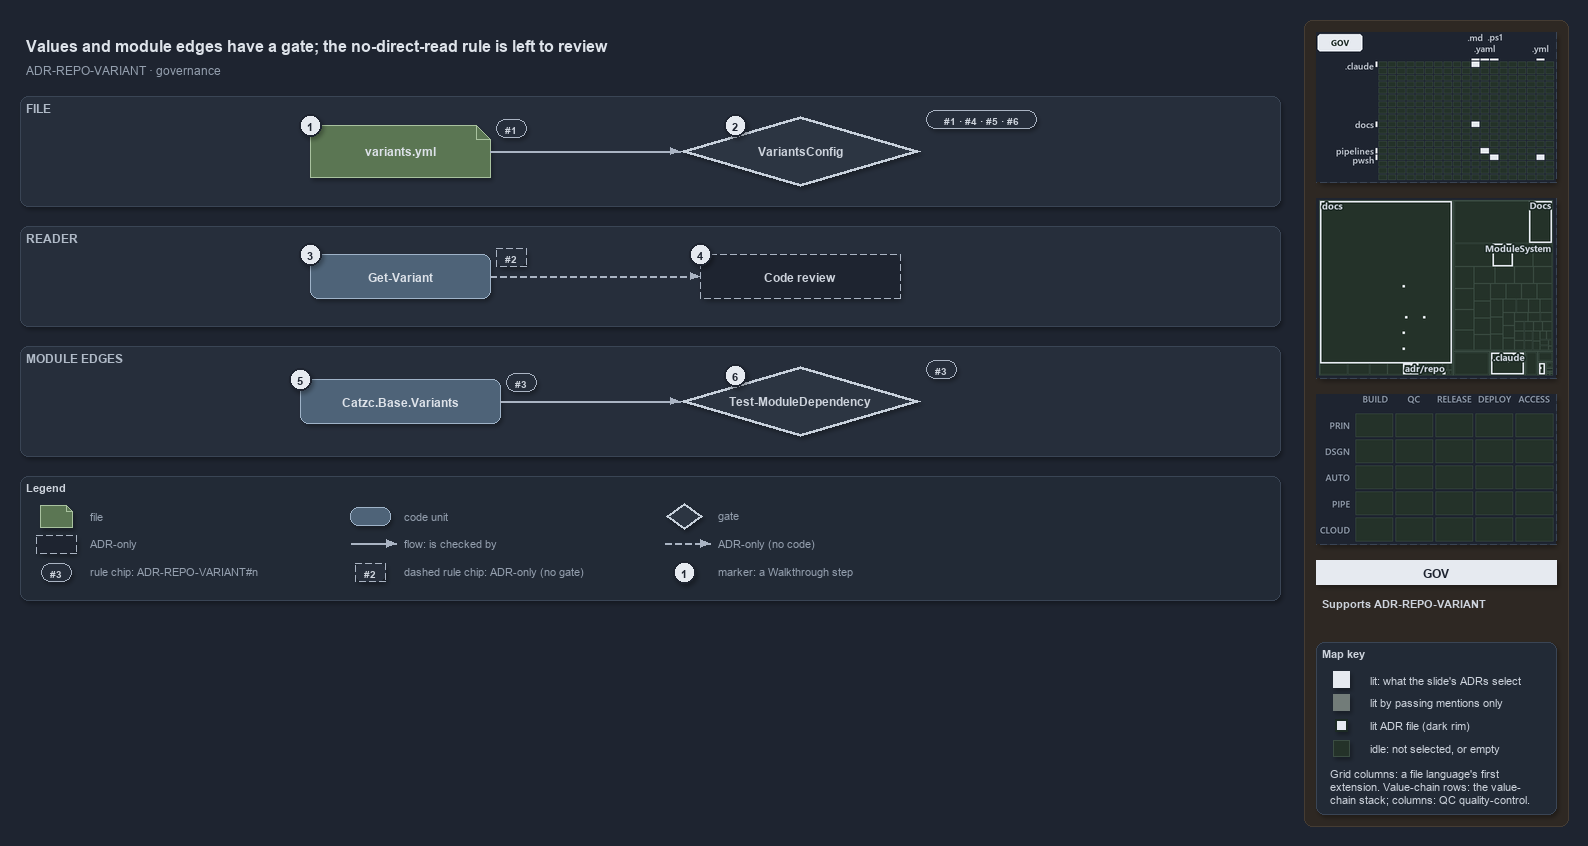

The diagram above was exported from draw.io. Its source (the exported page's mxGraphModel, read from the mxfile embedded in the PNG):
<mxGraphModel dx="1024" dy="768" grid="0" gridSize="10" guides="1" tooltips="1" connect="1" arrows="1" fold="1" page="1" pageScale="1" pageWidth="1572" pageHeight="648" background="#1E2430" math="0" shadow="1">
  <root>
    <mxCell id="0" />
    <mxCell id="1" parent="0" />
    <mxCell id="sidebar-bg" value="" style="rounded=1;arcSize=2;html=1;fillColor=#2E2823;strokeColor=#453C33;shadow=0;" vertex="1" parent="1">
      <mxGeometry x="1304" y="4" width="264" height="806" as="geometry" />
    </mxCell>
    <mxCell id="title" value="Values and module edges have a gate; the no-direct-read rule is left to review" style="text;html=1;align=left;verticalAlign=middle;fontSize=16;fontStyle=1;fontColor=#DDE2E9;" vertex="1" parent="1">
      <mxGeometry x="20" y="14" width="1260" height="30" as="geometry" />
    </mxCell>
    <mxCell id="subtitle" value="ADR-REPO-VARIANT &amp;#183; governance" style="text;html=1;align=left;verticalAlign=middle;fontSize=12;fontColor=#949FAE;" vertex="1" parent="1">
      <mxGeometry x="20" y="44" width="1240" height="20" as="geometry" />
    </mxCell>
    <mxCell id="band-file" value="FILE" style="rounded=1;html=1;arcSize=3;fillColor=#262E3B;strokeColor=#3A4555;verticalAlign=top;align=left;spacingLeft=8;fontStyle=1;fontSize=12;fontColor=#B0BAC7;" vertex="1" parent="1">
      <mxGeometry x="20" y="80" width="1260" height="110" as="geometry" />
    </mxCell>
    <mxCell id="band-reader" value="READER" style="rounded=1;html=1;arcSize=3;fillColor=#262E3B;strokeColor=#3A4555;verticalAlign=top;align=left;spacingLeft=8;fontStyle=1;fontSize=12;fontColor=#B0BAC7;" vertex="1" parent="1">
      <mxGeometry x="20" y="210" width="1260" height="100" as="geometry" />
    </mxCell>
    <mxCell id="band-edges" value="MODULE EDGES" style="rounded=1;html=1;arcSize=3;fillColor=#262E3B;strokeColor=#3A4555;verticalAlign=top;align=left;spacingLeft=8;fontStyle=1;fontSize=12;fontColor=#B0BAC7;" vertex="1" parent="1">
      <mxGeometry x="20" y="330" width="1260" height="110" as="geometry" />
    </mxCell>
    <mxCell id="g-file" value="&lt;b&gt;variants.yml&lt;/b&gt;" style="shape=note;size=14;whiteSpace=wrap;html=1;fillColor=#5B7653;strokeColor=#A9C29F;fontColor=#DDE2E9;fontSize=12;" vertex="1" parent="1">
      <mxGeometry x="310" y="109" width="180" height="52" as="geometry" />
    </mxCell>
    <mxCell id="g-variantsconfig" value="&lt;b&gt;VariantsConfig&lt;/b&gt;" style="rhombus;whiteSpace=wrap;html=1;fillColor=#2C3542;strokeColor=#C7D0DB;strokeWidth=3;fontColor=#CDD3DC;fontSize=12;" vertex="1" parent="1">
      <mxGeometry x="680" y="100" width="240" height="70" as="geometry" />
    </mxCell>
    <mxCell id="g-getvariant" value="&lt;b&gt;Get-Variant&lt;/b&gt;" style="rounded=1;whiteSpace=wrap;html=1;arcSize=20;fillColor=#4E6378;strokeColor=#9FB3C8;fontColor=#DDE2E9;fontSize=12;" vertex="1" parent="1">
      <mxGeometry x="310" y="238" width="180" height="44" as="geometry" />
    </mxCell>
    <mxCell id="a-review" value="&lt;b&gt;Code review&lt;/b&gt;" style="rounded=1;whiteSpace=wrap;html=1;arcSize=20;fillColor=#1E2430;strokeColor=#AAB4C3;dashed=1;fontColor=#CDD3DC;fontSize=12;" vertex="1" parent="1">
      <mxGeometry x="700" y="238" width="200" height="44" as="geometry" />
    </mxCell>
    <mxCell id="g-variants" value="&lt;b&gt;Catzc.Base.Variants&lt;/b&gt;" style="rounded=1;whiteSpace=wrap;html=1;arcSize=20;fillColor=#4E6378;strokeColor=#9FB3C8;fontColor=#DDE2E9;fontSize=12;" vertex="1" parent="1">
      <mxGeometry x="300" y="363" width="200" height="44" as="geometry" />
    </mxCell>
    <mxCell id="g-depgate" value="&lt;b&gt;Test-ModuleDependency&lt;/b&gt;" style="rhombus;whiteSpace=wrap;html=1;fillColor=#2C3542;strokeColor=#C7D0DB;strokeWidth=3;fontColor=#CDD3DC;fontSize=12;" vertex="1" parent="1">
      <mxGeometry x="680" y="350" width="240" height="70" as="geometry" />
    </mxCell>
    <mxCell id="rule-file" value="#1" style="rounded=1;arcSize=50;whiteSpace=wrap;html=1;fillColor=#262E3B;strokeColor=#AAB4C3;fontColor=#CDD3DC;fontStyle=1;fontSize=10.5;" vertex="1" parent="1">
      <mxGeometry x="496" y="103" width="30" height="18" as="geometry" />
    </mxCell>
    <mxCell id="rule-variantsconfig" value="#1 &amp;#183; #4 &amp;#183; #5 &amp;#183; #6" style="rounded=1;arcSize=50;whiteSpace=wrap;html=1;fillColor=#262E3B;strokeColor=#AAB4C3;fontColor=#CDD3DC;fontStyle=1;fontSize=10.5;" vertex="1" parent="1">
      <mxGeometry x="926" y="94" width="110" height="18" as="geometry" />
    </mxCell>
    <mxCell id="rule-getvariant" value="#2" style="rounded=1;arcSize=50;whiteSpace=wrap;html=1;fillColor=#262E3B;strokeColor=#AAB4C3;dashed=1;fontColor=#CDD3DC;fontStyle=1;fontSize=10.5;" vertex="1" parent="1">
      <mxGeometry x="496" y="232" width="30" height="18" as="geometry" />
    </mxCell>
    <mxCell id="rule-variants" value="#3" style="rounded=1;arcSize=50;whiteSpace=wrap;html=1;fillColor=#262E3B;strokeColor=#AAB4C3;fontColor=#CDD3DC;fontStyle=1;fontSize=10.5;" vertex="1" parent="1">
      <mxGeometry x="506" y="357" width="30" height="18" as="geometry" />
    </mxCell>
    <mxCell id="rule-depgate" value="#3" style="rounded=1;arcSize=50;whiteSpace=wrap;html=1;fillColor=#262E3B;strokeColor=#AAB4C3;fontColor=#CDD3DC;fontStyle=1;fontSize=10.5;" vertex="1" parent="1">
      <mxGeometry x="926" y="344" width="30" height="18" as="geometry" />
    </mxCell>
    <mxCell id="e-file-variantsconfig" value="" style="edgeStyle=orthogonalEdgeStyle;rounded=1;html=1;endArrow=block;strokeColor=#AAB4C3;shadow=0;fontColor=#CDD3DC;" edge="1" parent="1" source="g-file" target="g-variantsconfig">
      <mxGeometry relative="1" as="geometry" />
    </mxCell>
    <mxCell id="e-getvariant-review" value="" style="edgeStyle=orthogonalEdgeStyle;rounded=1;html=1;endArrow=block;strokeColor=#AAB4C3;dashed=1;shadow=0;fontColor=#CDD3DC;" edge="1" parent="1" source="g-getvariant" target="a-review">
      <mxGeometry relative="1" as="geometry" />
    </mxCell>
    <mxCell id="e-variants-depgate" value="" style="edgeStyle=orthogonalEdgeStyle;rounded=1;html=1;endArrow=block;strokeColor=#AAB4C3;shadow=0;fontColor=#CDD3DC;" edge="1" parent="1" source="g-variants" target="g-depgate">
      <mxGeometry relative="1" as="geometry" />
    </mxCell>
    <mxCell id="mark-1" value="1" style="ellipse;html=1;fillColor=#E6EAF0;strokeColor=#1E2430;strokeWidth=2;fontColor=#1E2430;fontStyle=1;fontSize=11;" vertex="1" parent="1">
      <mxGeometry x="299" y="98" width="22" height="22" as="geometry" />
    </mxCell>
    <mxCell id="mark-2" value="2" style="ellipse;html=1;fillColor=#E6EAF0;strokeColor=#1E2430;strokeWidth=2;fontColor=#1E2430;fontStyle=1;fontSize=11;" vertex="1" parent="1">
      <mxGeometry x="724" y="98" width="22" height="22" as="geometry" />
    </mxCell>
    <mxCell id="mark-3" value="3" style="ellipse;html=1;fillColor=#E6EAF0;strokeColor=#1E2430;strokeWidth=2;fontColor=#1E2430;fontStyle=1;fontSize=11;" vertex="1" parent="1">
      <mxGeometry x="299" y="227" width="22" height="22" as="geometry" />
    </mxCell>
    <mxCell id="mark-4" value="4" style="ellipse;html=1;fillColor=#E6EAF0;strokeColor=#1E2430;strokeWidth=2;fontColor=#1E2430;fontStyle=1;fontSize=11;" vertex="1" parent="1">
      <mxGeometry x="689" y="227" width="22" height="22" as="geometry" />
    </mxCell>
    <mxCell id="mark-5" value="5" style="ellipse;html=1;fillColor=#E6EAF0;strokeColor=#1E2430;strokeWidth=2;fontColor=#1E2430;fontStyle=1;fontSize=11;" vertex="1" parent="1">
      <mxGeometry x="289" y="352" width="22" height="22" as="geometry" />
    </mxCell>
    <mxCell id="mark-6" value="6" style="ellipse;html=1;fillColor=#E6EAF0;strokeColor=#1E2430;strokeWidth=2;fontColor=#1E2430;fontStyle=1;fontSize=11;" vertex="1" parent="1">
      <mxGeometry x="724" y="348" width="22" height="22" as="geometry" />
    </mxCell>
    <mxCell id="legend" value="&lt;b&gt;Legend&lt;/b&gt;" style="rounded=1;whiteSpace=wrap;html=1;arcSize=6;fillColor=#222A36;strokeColor=#3A4555;align=left;verticalAlign=top;spacing=8;fontSize=11;fontColor=#CDD3DC;" vertex="1" parent="1">
      <mxGeometry x="20" y="460" width="1260" height="124" as="geometry" />
    </mxCell>
    <mxCell id="lg-0" value="" style="shape=note;size=6;html=1;fillColor=#5B7653;strokeColor=#A9C29F;" vertex="1" parent="1">
      <mxGeometry x="40" y="489" width="32" height="22" as="geometry" />
    </mxCell>
    <mxCell id="lg-0-t" value="file" style="text;html=1;align=left;verticalAlign=middle;fontSize=11;fontColor=#949FAE;" vertex="1" parent="1">
      <mxGeometry x="84" y="489" width="260" height="20" as="geometry" />
    </mxCell>
    <mxCell id="lg-1" value="" style="rounded=1;html=1;arcSize=20;fillColor=#4E6378;strokeColor=#9FB3C8;" vertex="1" parent="1">
      <mxGeometry x="350" y="491" width="40" height="18" as="geometry" />
    </mxCell>
    <mxCell id="lg-1-t" value="code unit" style="text;html=1;align=left;verticalAlign=middle;fontSize=11;fontColor=#949FAE;" vertex="1" parent="1">
      <mxGeometry x="398" y="489" width="260" height="20" as="geometry" />
    </mxCell>
    <mxCell id="lg-2" value="" style="rhombus;html=1;fillColor=#2C3542;strokeColor=#C7D0DB;strokeWidth=2;fontColor=#CDD3DC;" vertex="1" parent="1">
      <mxGeometry x="666" y="487" width="36" height="26" as="geometry" />
    </mxCell>
    <mxCell id="lg-2-t" value="gate" style="text;html=1;align=left;verticalAlign=middle;fontSize=11;fontColor=#949FAE;" vertex="1" parent="1">
      <mxGeometry x="712" y="489" width="260" height="20" as="geometry" />
    </mxCell>
    <mxCell id="lg-3" value="" style="rounded=1;html=1;arcSize=20;fillColor=#1E2430;strokeColor=#AAB4C3;dashed=1;" vertex="1" parent="1">
      <mxGeometry x="36" y="519" width="40" height="18" as="geometry" />
    </mxCell>
    <mxCell id="lg-3-t" value="ADR-only" style="text;html=1;align=left;verticalAlign=middle;fontSize=11;fontColor=#949FAE;" vertex="1" parent="1">
      <mxGeometry x="84" y="517" width="260" height="20" as="geometry" />
    </mxCell>
    <mxCell id="lg-4-a" value="" style="text;html=1;strokeColor=none;fillColor=none;" vertex="1" parent="1">
      <mxGeometry x="350" y="527" width="1" height="1" as="geometry" />
    </mxCell>
    <mxCell id="lg-4-b" value="" style="text;html=1;strokeColor=none;fillColor=none;" vertex="1" parent="1">
      <mxGeometry x="396" y="527" width="1" height="1" as="geometry" />
    </mxCell>
    <mxCell id="lg-4" value="" style="edgeStyle=orthogonalEdgeStyle;rounded=1;html=1;endArrow=block;strokeColor=#AAB4C3;shadow=0;fontColor=#CDD3DC;" edge="1" parent="1" source="lg-4-a" target="lg-4-b">
      <mxGeometry relative="1" as="geometry" />
    </mxCell>
    <mxCell id="lg-4-t" value="flow: is checked by" style="text;html=1;align=left;verticalAlign=middle;fontSize=11;fontColor=#949FAE;" vertex="1" parent="1">
      <mxGeometry x="398" y="517" width="260" height="20" as="geometry" />
    </mxCell>
    <mxCell id="lg-5-a" value="" style="text;html=1;strokeColor=none;fillColor=none;" vertex="1" parent="1">
      <mxGeometry x="664" y="527" width="1" height="1" as="geometry" />
    </mxCell>
    <mxCell id="lg-5-b" value="" style="text;html=1;strokeColor=none;fillColor=none;" vertex="1" parent="1">
      <mxGeometry x="710" y="527" width="1" height="1" as="geometry" />
    </mxCell>
    <mxCell id="lg-5" value="" style="edgeStyle=orthogonalEdgeStyle;rounded=1;html=1;endArrow=block;strokeColor=#AAB4C3;dashed=1;shadow=0;fontColor=#CDD3DC;" edge="1" parent="1" source="lg-5-a" target="lg-5-b">
      <mxGeometry relative="1" as="geometry" />
    </mxCell>
    <mxCell id="lg-5-t" value="ADR-only (no code)" style="text;html=1;align=left;verticalAlign=middle;fontSize=11;fontColor=#949FAE;" vertex="1" parent="1">
      <mxGeometry x="712" y="517" width="260" height="20" as="geometry" />
    </mxCell>
    <mxCell id="lg-6" value="#3" style="rounded=1;arcSize=50;whiteSpace=wrap;html=1;fillColor=#262E3B;strokeColor=#AAB4C3;fontColor=#CDD3DC;fontStyle=1;fontSize=10.5;" vertex="1" parent="1">
      <mxGeometry x="41" y="547" width="30" height="18" as="geometry" />
    </mxCell>
    <mxCell id="lg-6-t" value="rule chip: ADR-REPO-VARIANT#n" style="text;html=1;align=left;verticalAlign=middle;fontSize=11;fontColor=#949FAE;" vertex="1" parent="1">
      <mxGeometry x="84" y="545" width="260" height="20" as="geometry" />
    </mxCell>
    <mxCell id="lg-7" value="#2" style="rounded=1;arcSize=50;whiteSpace=wrap;html=1;fillColor=#262E3B;strokeColor=#AAB4C3;dashed=1;fontColor=#CDD3DC;fontStyle=1;fontSize=10.5;" vertex="1" parent="1">
      <mxGeometry x="355" y="547" width="30" height="18" as="geometry" />
    </mxCell>
    <mxCell id="lg-7-t" value="dashed rule chip: ADR-only (no gate)" style="text;html=1;align=left;verticalAlign=middle;fontSize=11;fontColor=#949FAE;" vertex="1" parent="1">
      <mxGeometry x="398" y="545" width="260" height="20" as="geometry" />
    </mxCell>
    <mxCell id="lg-8" value="1" style="ellipse;html=1;fillColor=#E6EAF0;strokeColor=#1E2430;strokeWidth=2;fontColor=#1E2430;fontStyle=1;fontSize=11;" vertex="1" parent="1">
      <mxGeometry x="673" y="545" width="22" height="22" as="geometry" />
    </mxCell>
    <mxCell id="lg-8-t" value="marker: a Walkthrough step" style="text;html=1;align=left;verticalAlign=middle;fontSize=11;fontColor=#949FAE;" vertex="1" parent="1">
      <mxGeometry x="712" y="545" width="260" height="20" as="geometry" />
    </mxCell>
    <mxCell id="minimap-grid" value="" style="shape=image;imageAspect=0;rounded=1;arcSize=4;whiteSpace=wrap;html=1;fillColor=#262E3B;strokeColor=#3A4555;dashed=1;fontColor=#949FAE;fontSize=11;image=data:image/png,(base64 omitted: 10912 chars);" vertex="1" parent="1">
      <mxGeometry x="1316" y="16" width="240" height="150" as="geometry" />
    </mxCell>
    <mxCell id="minimap-tree" value="" style="shape=image;imageAspect=0;rounded=1;arcSize=4;whiteSpace=wrap;html=1;fillColor=#262E3B;strokeColor=#3A4555;dashed=1;fontColor=#949FAE;fontSize=11;image=data:image/png,(base64 omitted: 15288 chars);" vertex="1" parent="1">
      <mxGeometry x="1316" y="182" width="240" height="180" as="geometry" />
    </mxCell>
    <mxCell id="minimap-chain" value="" style="shape=image;imageAspect=0;rounded=1;arcSize=4;whiteSpace=wrap;html=1;fillColor=#262E3B;strokeColor=#3A4555;dashed=1;fontColor=#949FAE;fontSize=11;image=data:image/png,(base64 omitted: 11912 chars);" vertex="1" parent="1">
      <mxGeometry x="1316" y="378" width="240" height="150" as="geometry" />
    </mxCell>
    <mxCell id="lens-badge" value="GOV" style="rounded=0;whiteSpace=wrap;html=1;align=center;verticalAlign=middle;fontSize=12;fontStyle=1;fontColor=#1E2430;fillColor=#E6EAF0;strokeColor=none;" vertex="1" parent="1">
      <mxGeometry x="1316" y="544" width="240" height="24" as="geometry" />
    </mxCell>
    <mxCell id="supports" value="&lt;b&gt;Supports&lt;/b&gt; ADR-REPO-VARIANT" style="text;html=1;whiteSpace=wrap;align=left;verticalAlign=top;fontSize=11;fontColor=#CDD3DC;" vertex="1" parent="1">
      <mxGeometry x="1316" y="576" width="240" height="38" as="geometry" />
    </mxCell>
    <mxCell id="mapkey" value="&lt;b&gt;Map key&lt;/b&gt;" style="rounded=1;arcSize=6;whiteSpace=wrap;html=1;align=left;verticalAlign=top;fontSize=11;fontColor=#CDD3DC;fillColor=#222A36;strokeColor=#3A4555;spacingLeft=8;spacingTop=2;" vertex="1" parent="1">
      <mxGeometry x="1316" y="626" width="240" height="172" as="geometry" />
    </mxCell>
    <mxCell id="mapkey-lit" value="" style="rounded=0;html=1;fillColor=#E6EAF0;strokeColor=#E6EAF0;" vertex="1" parent="1">
      <mxGeometry x="1333.0" y="655.0" width="16" height="16" as="geometry" />
    </mxCell>
    <mxCell id="mapkey-lit-text" value="lit: what the slide's ADRs select" style="text;html=1;align=left;verticalAlign=middle;fontSize=11;fontColor=#CDD3DC;" vertex="1" parent="1">
      <mxGeometry x="1364" y="653" width="184" height="20" as="geometry" />
    </mxCell>
    <mxCell id="mapkey-touched" value="" style="rounded=0;html=1;fillColor=#727C79;strokeColor=#727C79;" vertex="1" parent="1">
      <mxGeometry x="1333.0" y="678.0" width="16" height="16" as="geometry" />
    </mxCell>
    <mxCell id="mapkey-touched-text" value="lit by passing mentions only" style="text;html=1;align=left;verticalAlign=middle;fontSize=11;fontColor=#CDD3DC;" vertex="1" parent="1">
      <mxGeometry x="1364" y="676" width="184" height="20" as="geometry" />
    </mxCell>
    <mxCell id="mapkey-adr" value="" style="rounded=0;html=1;fillColor=#E6EAF0;strokeColor=#1C2A24;strokeWidth=2;" vertex="1" parent="1">
      <mxGeometry x="1335.0" y="703.0" width="12" height="12" as="geometry" />
    </mxCell>
    <mxCell id="mapkey-adr-text" value="lit ADR file (dark rim)" style="text;html=1;align=left;verticalAlign=middle;fontSize=11;fontColor=#CDD3DC;" vertex="1" parent="1">
      <mxGeometry x="1364" y="699" width="184" height="20" as="geometry" />
    </mxCell>
    <mxCell id="mapkey-idle" value="" style="rounded=0;html=1;fillColor=#243229;strokeColor=#3B4D43;" vertex="1" parent="1">
      <mxGeometry x="1333.0" y="724.0" width="16" height="16" as="geometry" />
    </mxCell>
    <mxCell id="mapkey-idle-text" value="idle: not selected, or empty" style="text;html=1;align=left;verticalAlign=middle;fontSize=11;fontColor=#CDD3DC;" vertex="1" parent="1">
      <mxGeometry x="1364" y="722" width="184" height="20" as="geometry" />
    </mxCell>
    <mxCell id="mapkey-codes" value="Grid columns: a file language's first&lt;br&gt;extension. Value-chain rows: the value-&lt;br&gt;chain stack; columns: QC quality-control." style="text;html=1;align=left;verticalAlign=top;whiteSpace=wrap;fontSize=11;fontColor=#CDD3DC;" vertex="1" parent="1">
      <mxGeometry x="1324" y="746" width="224" height="46" as="geometry" />
    </mxCell>
  </root>
</mxGraphModel>